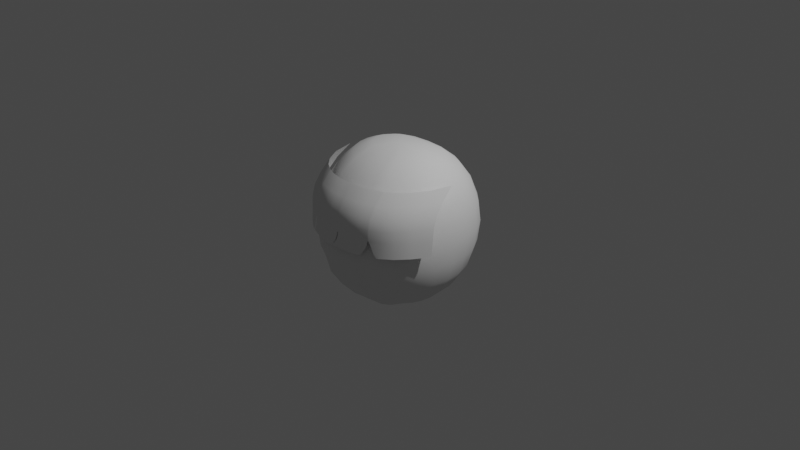 # Source: hito3.blend  (saved by Blender 3.6.11; exported with 4.5.12 LTS)
import bpy
from mathutils import Matrix  # noqa: F401  (used for matrix-valued properties, if any)

bpy.ops.wm.read_factory_settings(use_empty=True)
scene = bpy.context.scene
scene.name = 'Scene'

# ---- collections
col_collection = bpy.data.collections.new('Collection'); scene.collection.children.link(col_collection)

# ---- world
world_world = bpy.data.worlds.new('World'); scene.world = world_world
world_world.use_nodes = True; world_world.node_tree.nodes.clear()
_N = world_world.node_tree.nodes; _L = world_world.node_tree.links
n0 = _N.new('ShaderNodeOutputWorld'); n0.name = 'World Output'; n0.location = (300, 300)
n1 = _N.new('ShaderNodeBackground'); n1.name = 'Background'; n1.location = (10, 300)
n1.inputs[0].default_value = (0.05088, 0.05088, 0.05088, 1.0)
_L.new(n1.outputs[0], n0.inputs[0])
n0.is_active_output = True
world_world.color = (0.05088, 0.05088, 0.05088)
world_world.use_sun_shadow = False
world_world.sun_shadow_jitter_overblur = 0.0

# ---- cameras
cam_camera = bpy.data.cameras.new('Camera')
cam_camera.clip_end = 100.0
cam_camera.ortho_scale = 7.314

# ---- lights
light_light = bpy.data.lights.new('Light', 'POINT')
light_light.transmission_factor = 0.0
light_light.energy = 1000.0
light_light.shadow_soft_size = 0.1
light_light.shadow_maximum_resolution = 0.006
light_light.use_absolute_resolution = True

# ---- meshes
me_x = bpy.data.meshes.new('球')
me_x.from_pydata([(0.0, 0.866, 0.4494), (0.0, 0.9659, 0.2326), (0.0, 1.0, -0.03511), (0.0, 0.9409, -0.2806), (0.0, 0.8126, -0.4992), (0.0, 0.647, -0.6805), (0.1565, 0.25, 0.8681), (0.2025, 0.483, 0.7783), (0.2419, 0.683, 0.6355), (0.2722, 0.8365, 0.4494), (0.2913, 0.933, 0.2326), (0.2978, 0.9659, -0.02559), (0.2913, 0.933, -0.2765), (0.2722, 0.7926, -0.4948), (0.2419, 0.63, -0.6763), (0.2025, 0.436, -0.8047), (0.1565, 0.2372, -0.867), (0.2025, 0.2241, 0.8681), (0.2913, 0.433, 0.7783), (0.3675, 0.6124, 0.6355), (0.426, 0.75, 0.4494), (0.4628, 0.8365, 0.2326), (0.4754, 0.866, -2.081e-10), (0.4628, 0.8365, -0.2652), (0.426, 0.725, -0.4872), (0.3675, 0.5716, -0.6686), (0.2913, 0.3967, -0.7953), (0.2025, 0.2241, -0.8681), (0.2419, 0.183, 0.8681), (0.38, 0.3536, 0.7827), (0.485, 0.5, 0.6389), (0.5581, 0.6124, 0.4494), (0.6101, 0.683, 0.2326), (0.6279, 0.7071, -2.081e-10), (0.6101, 0.683, -0.2326), (0.5581, 0.6124, -0.4704), (0.481, 0.5, -0.6539), (0.37, 0.3536, -0.7751), (0.2419, 0.183, -0.8681), (0.2747, 0.1294, 0.869), (0.4497, 0.25, 0.7866), (0.5839, 0.3536, 0.6445), (0.6771, 0.433, 0.4555), (0.7232, 0.483, 0.2326), (0.7449, 0.5, -2.081e-10), (0.7232, 0.483, -0.2326), (0.6688, 0.433, -0.447), (0.5717, 0.3536, -0.632), (0.4365, 0.25, -0.7744), (0.2597, 0.1294, -0.8628), (0.0, 0.0, -0.8987), (0.303, 0.06699, 0.8722), (0.4913, 0.1294, 0.7883), (0.6421, 0.183, 0.6467), (0.7505, 0.2241, 0.4589), (0.7981, 0.25, 0.234), (0.8185, 0.2588, -2.081e-10), (0.7864, 0.25, -0.2285), (0.7369, 0.2241, -0.4454), (0.627, 0.183, -0.6312), (0.4766, 0.1294, -0.774), (0.2893, 0.06699, -0.8635), (0.3113, -7.034e-10, 0.8728), (0.5054, -1.646e-08, 0.7888), (0.6617, 1.314e-08, 0.6473), (0.7749, -1.646e-08, 0.4598), (0.832, -1.56e-08, 0.2373), (0.8436, -2.98e-08, -2.081e-10), (0.8199, -1.547e-08, -0.2287), (0.7598, -1.554e-08, -0.4449), (0.6458, 1.424e-08, -0.6309), (0.4901, -1.555e-08, -0.7738), (0.2974, -6.661e-10, -0.8636), (0.303, -0.06699, 0.8722), (0.4913, -0.1294, 0.7883), (0.6421, -0.183, 0.6467), (0.7505, -0.2241, 0.4589), (0.7981, -0.25, 0.234), (0.8185, -0.2588, -2.081e-10), (0.7864, -0.25, -0.2285), (0.7369, -0.2241, -0.4454), (0.627, -0.183, -0.6312), (0.4766, -0.1294, -0.774), (0.2893, -0.06699, -0.8635), (0.2747, -0.1294, 0.869), (0.4497, -0.25, 0.7866), (0.5839, -0.3536, 0.6445), (0.6771, -0.433, 0.4555), (0.7232, -0.483, 0.2326), (0.7449, -0.5, -2.081e-10), (0.7232, -0.483, -0.2326), (0.6688, -0.433, -0.447), (0.5717, -0.3536, -0.632), (0.4365, -0.25, -0.7744), (0.2597, -0.1294, -0.8628), (0.2419, -0.183, 0.8681), (0.38, -0.3536, 0.7827), (0.485, -0.5, 0.6389), (0.5581, -0.6124, 0.4494), (0.6101, -0.683, 0.2326), (0.6279, -0.7071, -2.081e-10), (0.6101, -0.683, -0.2326), (0.5581, -0.6124, -0.4494), (0.481, -0.5, -0.6344), (0.37, -0.3536, -0.7751), (0.2419, -0.183, -0.8681), (0.2025, -0.2241, 0.8681), (0.2913, -0.433, 0.7783), (0.3675, -0.6124, 0.6355), (0.426, -0.75, 0.4494), (0.4628, -0.8365, 0.2326), (0.4754, -0.866, -2.081e-10), (0.4628, -0.8365, -0.2326), (0.426, -0.75, -0.4494), (0.3675, -0.6378, -0.6509), (0.2913, -0.4538, -0.7909), (0.2025, -0.2241, -0.8681), (0.1565, -0.25, 0.8681), (0.2025, -0.483, 0.7783), (0.2419, -0.683, 0.6355), (0.2722, -0.8365, 0.4494), (0.2913, -0.933, 0.2326), (0.2978, -0.9659, -2.081e-10), (0.2913, -0.933, -0.2326), (0.2722, -0.8651, -0.4667), (0.2419, -0.72, -0.6579), (0.2025, -0.5144, -0.7974), (0.1565, -0.25, -0.8681), (0.0, -0.2588, 0.8681), (0.0, -0.5, 0.7783), (0.0, -0.7071, 0.6355), (0.0, -0.866, 0.4494), (0.0, -0.9659, 0.2326), (0.0, -1.0, -2.081e-10), (0.0, -0.9659, -0.2326), (0.0, -0.9034, -0.472), (0.0, -0.7504, -0.6618), (0.0, -0.5373, -0.801), (0.0, -0.2588, -0.8681), (0.0, 0.0, 0.8987), (0.0, 0.2588, 0.8681), (0.0, 0.5, 0.7783), (0.0, 0.7071, 0.6355), (0.0, 0.4466, -0.8094), (0.0, 0.2345, -0.8659)], [], [(50, 144, 16), (141, 140, 6, 7), (5, 4, 13, 14), (2, 1, 10, 11), (142, 141, 7, 8), (143, 5, 14, 15), (3, 2, 11, 12), (0, 142, 8, 9), (144, 143, 15, 16), (140, 139, 6), (4, 3, 12, 13), (1, 0, 9, 10), (12, 11, 22, 23), (9, 8, 19, 20), (16, 15, 26, 27), (6, 139, 17), (13, 12, 23, 24), (10, 9, 20, 21), (50, 16, 27), (7, 6, 17, 18), (14, 13, 24, 25), (11, 10, 21, 22), (8, 7, 18, 19), (15, 14, 25, 26), (25, 24, 35, 36), (22, 21, 32, 33), (19, 18, 29, 30), (26, 25, 36, 37), (23, 22, 33, 34), (20, 19, 30, 31), (27, 26, 37, 38), (17, 139, 28), (24, 23, 34, 35), (21, 20, 31, 32), (50, 27, 38), (18, 17, 28, 29), (28, 139, 39), (35, 34, 45, 46), (32, 31, 42, 43), (50, 38, 49), (29, 28, 39, 40), (36, 35, 46, 47), (33, 32, 43, 44), (30, 29, 40, 41), (37, 36, 47, 48), (34, 33, 44, 45), (31, 30, 41, 42), (38, 37, 48, 49), (48, 47, 59, 60), (45, 44, 56, 57), (42, 41, 53, 54), (49, 48, 60, 61), (39, 139, 51), (46, 45, 57, 58), (43, 42, 54, 55), (50, 49, 61), (40, 39, 51, 52), (47, 46, 58, 59), (44, 43, 55, 56), (41, 40, 52, 53), (52, 51, 62, 63), (59, 58, 69, 70), (56, 55, 66, 67), (53, 52, 63, 64), (60, 59, 70, 71), (57, 56, 67, 68), (54, 53, 64, 65), (61, 60, 71, 72), (51, 139, 62), (58, 57, 68, 69), (55, 54, 65, 66), (50, 61, 72), (72, 71, 82, 83), (62, 139, 73), (69, 68, 79, 80), (66, 65, 76, 77), (50, 72, 83), (63, 62, 73, 74), (70, 69, 80, 81), (67, 66, 77, 78), (64, 63, 74, 75), (71, 70, 81, 82), (68, 67, 78, 79), (65, 64, 75, 76), (75, 74, 85, 86), (82, 81, 92, 93), (79, 78, 89, 90), (76, 75, 86, 87), (83, 82, 93, 94), (73, 139, 84), (80, 79, 90, 91), (77, 76, 87, 88), (50, 83, 94), (74, 73, 84, 85), (81, 80, 91, 92), (78, 77, 88, 89), (50, 94, 105), (85, 84, 95, 96), (92, 91, 102, 103), (89, 88, 99, 100), (86, 85, 96, 97), (93, 92, 103, 104), (90, 89, 100, 101), (87, 86, 97, 98), (94, 93, 104, 105), (84, 139, 95), (91, 90, 101, 102), (88, 87, 98, 99), (98, 97, 108, 109), (105, 104, 115, 116), (95, 139, 106), (102, 101, 112, 113), (99, 98, 109, 110), (50, 105, 116), (96, 95, 106, 107), (103, 102, 113, 114), (100, 99, 110, 111), (97, 96, 107, 108), (104, 103, 114, 115), (101, 100, 111, 112), (108, 107, 118, 119), (115, 114, 125, 126), (112, 111, 122, 123), (109, 108, 119, 120), (116, 115, 126, 127), (106, 139, 117), (113, 112, 123, 124), (110, 109, 120, 121), (50, 116, 127), (107, 106, 117, 118), (114, 113, 124, 125), (111, 110, 121, 122), (121, 120, 131, 132), (50, 127, 138), (118, 117, 128, 129), (125, 124, 135, 136), (122, 121, 132, 133), (119, 118, 129, 130), (126, 125, 136, 137), (123, 122, 133, 134), (120, 119, 130, 131), (127, 126, 137, 138), (117, 139, 128), (124, 123, 134, 135)])
me_x.polygons.foreach_set('use_smooth', [True] * 144)
_uv = me_x.uv_layers.new(name='UVマップ')
_uv.uv.foreach_set('vector', [0.7292, 0.0, 0.75, 0.08333, 0.7083, 0.08333, 0.75, 0.8333, 0.75, 0.9167, 0.7083, 0.9167, 0.7083, 0.8333, 0.75, 0.25, 0.75, 0.3333, 0.7083, 0.3333, 0.7083, 0.25, 0.75, 0.5, 0.75, 0.5833, 0.7083, 0.5833, 0.7083, 0.5, 0.75, 0.75, 0.75, 0.8333, 0.7083, 0.8333, 0.7083, 0.75, 0.75, 0.1667, 0.75, 0.25, 0.7083, 0.25, 0.7083, 0.1667, 0.75, 0.4167, 0.75, 0.5, 0.7083, 0.5, 0.7083, 0.4167, 0.75, 0.6667, 0.75, 0.75, 0.7083, 0.75, 0.7083, 0.6667, 0.75, 0.08333, 0.75, 0.1667, 0.7083, 0.1667, 0.7083, 0.08333, 0.75, 0.9167, 0.7292, 1.0, 0.7083, 0.9167, 0.75, 0.3333, 0.75, 0.4167, 0.7083, 0.4167, 0.7083, 0.3333, 0.75, 0.5833, 0.75, 0.6667, 0.7083, 0.6667, 0.7083, 0.5833, 0.7083, 0.4167, 0.7083, 0.5, 0.6667, 0.5, 0.6667, 0.4167, 0.7083, 0.6667, 0.7083, 0.75, 0.6667, 0.75, 0.6667, 0.6667, 0.7083, 0.08333, 0.7083, 0.1667, 0.6667, 0.1667, 0.6667, 0.08333, 0.7083, 0.9167, 0.6875, 1.0, 0.6667, 0.9167, 0.7083, 0.3333, 0.7083, 0.4167, 0.6667, 0.4167, 0.6667, 0.3333, 0.7083, 0.5833, 0.7083, 0.6667, 0.6667, 0.6667, 0.6667, 0.5833, 0.6875, 0.0, 0.7083, 0.08333, 0.6667, 0.08333, 0.7083, 0.8333, 0.7083, 0.9167, 0.6667, 0.9167, 0.6667, 0.8333, 0.7083, 0.25, 0.7083, 0.3333, 0.6667, 0.3333, 0.6667, 0.25, 0.7083, 0.5, 0.7083, 0.5833, 0.6667, 0.5833, 0.6667, 0.5, 0.7083, 0.75, 0.7083, 0.8333, 0.6667, 0.8333, 0.6667, 0.75, 0.7083, 0.1667, 0.7083, 0.25, 0.6667, 0.25, 0.6667, 0.1667, 0.6667, 0.25, 0.6667, 0.3333, 0.625, 0.3333, 0.625, 0.25, 0.6667, 0.5, 0.6667, 0.5833, 0.625, 0.5833, 0.625, 0.5, 0.6667, 0.75, 0.6667, 0.8333, 0.625, 0.8333, 0.625, 0.75, 0.6667, 0.1667, 0.6667, 0.25, 0.625, 0.25, 0.625, 0.1667, 0.6667, 0.4167, 0.6667, 0.5, 0.625, 0.5, 0.625, 0.4167, 0.6667, 0.6667, 0.6667, 0.75, 0.625, 0.75, 0.625, 0.6667, 0.6667, 0.08333, 0.6667, 0.1667, 0.625, 0.1667, 0.625, 0.08333, 0.6667, 0.9167, 0.6458, 1.0, 0.625, 0.9167, 0.6667, 0.3333, 0.6667, 0.4167, 0.625, 0.4167, 0.625, 0.3333, 0.6667, 0.5833, 0.6667, 0.6667, 0.625, 0.6667, 0.625, 0.5833, 0.6458, 0.0, 0.6667, 0.08333, 0.625, 0.08333, 0.6667, 0.8333, 0.6667, 0.9167, 0.625, 0.9167, 0.625, 0.8333, 0.625, 0.9167, 0.6042, 1.0, 0.5833, 0.9167, 0.625, 0.3333, 0.625, 0.4167, 0.5833, 0.4167, 0.5833, 0.3333, 0.625, 0.5833, 0.625, 0.6667, 0.5833, 0.6667, 0.5833, 0.5833, 0.6042, 0.0, 0.625, 0.08333, 0.5833, 0.08333, 0.625, 0.8333, 0.625, 0.9167, 0.5833, 0.9167, 0.5833, 0.8333, 0.625, 0.25, 0.625, 0.3333, 0.5833, 0.3333, 0.5833, 0.25, 0.625, 0.5, 0.625, 0.5833, 0.5833, 0.5833, 0.5833, 0.5, 0.625, 0.75, 0.625, 0.8333, 0.5833, 0.8333, 0.5833, 0.75, 0.625, 0.1667, 0.625, 0.25, 0.5833, 0.25, 0.5833, 0.1667, 0.625, 0.4167, 0.625, 0.5, 0.5833, 0.5, 0.5833, 0.4167, 0.625, 0.6667, 0.625, 0.75, 0.5833, 0.75, 0.5833, 0.6667, 0.625, 0.08333, 0.625, 0.1667, 0.5833, 0.1667, 0.5833, 0.08333, 0.5833, 0.1667, 0.5833, 0.25, 0.5417, 0.25, 0.5417, 0.1667, 0.5833, 0.4167, 0.5833, 0.5, 0.5417, 0.5, 0.5417, 0.4167, 0.5833, 0.6667, 0.5833, 0.75, 0.5417, 0.75, 0.5417, 0.6667, 0.5833, 0.08333, 0.5833, 0.1667, 0.5417, 0.1667, 0.5417, 0.08333, 0.5833, 0.9167, 0.5625, 1.0, 0.5417, 0.9167, 0.5833, 0.3333, 0.5833, 0.4167, 0.5417, 0.4167, 0.5417, 0.3333, 0.5833, 0.5833, 0.5833, 0.6667, 0.5417, 0.6667, 0.5417, 0.5833, 0.5625, 0.0, 0.5833, 0.08333, 0.5417, 0.08333, 0.5833, 0.8333, 0.5833, 0.9167, 0.5417, 0.9167, 0.5417, 0.8333, 0.5833, 0.25, 0.5833, 0.3333, 0.5417, 0.3333, 0.5417, 0.25, 0.5833, 0.5, 0.5833, 0.5833, 0.5417, 0.5833, 0.5417, 0.5, 0.5833, 0.75, 0.5833, 0.8333, 0.5417, 0.8333, 0.5417, 0.75, 0.5417, 0.8333, 0.5417, 0.9167, 0.5, 0.9167, 0.5, 0.8333, 0.5417, 0.25, 0.5417, 0.3333, 0.5, 0.3333, 0.5, 0.25, 0.5417, 0.5, 0.5417, 0.5833, 0.5, 0.5833, 0.5, 0.5, 0.5417, 0.75, 0.5417, 0.8333, 0.5, 0.8333, 0.5, 0.75, 0.5417, 0.1667, 0.5417, 0.25, 0.5, 0.25, 0.5, 0.1667, 0.5417, 0.4167, 0.5417, 0.5, 0.5, 0.5, 0.5, 0.4167, 0.5417, 0.6667, 0.5417, 0.75, 0.5, 0.75, 0.5, 0.6667, 0.5417, 0.08333, 0.5417, 0.1667, 0.5, 0.1667, 0.5, 0.08333, 0.5417, 0.9167, 0.5208, 1.0, 0.5, 0.9167, 0.5417, 0.3333, 0.5417, 0.4167, 0.5, 0.4167, 0.5, 0.3333, 0.5417, 0.5833, 0.5417, 0.6667, 0.5, 0.6667, 0.5, 0.5833, 0.5208, 0.0, 0.5417, 0.08333, 0.5, 0.08333, 0.5, 0.08333, 0.5, 0.1667, 0.4583, 0.1667, 0.4583, 0.08333, 0.5, 0.9167, 0.4792, 1.0, 0.4583, 0.9167, 0.5, 0.3333, 0.5, 0.4167, 0.4583, 0.4167, 0.4583, 0.3333, 0.5, 0.5833, 0.5, 0.6667, 0.4583, 0.6667, 0.4583, 0.5833, 0.4792, 0.0, 0.5, 0.08333, 0.4583, 0.08333, 0.5, 0.8333, 0.5, 0.9167, 0.4583, 0.9167, 0.4583, 0.8333, 0.5, 0.25, 0.5, 0.3333, 0.4583, 0.3333, 0.4583, 0.25, 0.5, 0.5, 0.5, 0.5833, 0.4583, 0.5833, 0.4583, 0.5, 0.5, 0.75, 0.5, 0.8333, 0.4583, 0.8333, 0.4583, 0.75, 0.5, 0.1667, 0.5, 0.25, 0.4583, 0.25, 0.4583, 0.1667, 0.5, 0.4167, 0.5, 0.5, 0.4583, 0.5, 0.4583, 0.4167, 0.5, 0.6667, 0.5, 0.75, 0.4583, 0.75, 0.4583, 0.6667, 0.4583, 0.75, 0.4583, 0.8333, 0.4167, 0.8333, 0.4167, 0.75, 0.4583, 0.1667, 0.4583, 0.25, 0.4167, 0.25, 0.4167, 0.1667, 0.4583, 0.4167, 0.4583, 0.5, 0.4167, 0.5, 0.4167, 0.4167, 0.4583, 0.6667, 0.4583, 0.75, 0.4167, 0.75, 0.4167, 0.6667, 0.4583, 0.08333, 0.4583, 0.1667, 0.4167, 0.1667, 0.4167, 0.08333, 0.4583, 0.9167, 0.4375, 1.0, 0.4167, 0.9167, 0.4583, 0.3333, 0.4583, 0.4167, 0.4167, 0.4167, 0.4167, 0.3333, 0.4583, 0.5833, 0.4583, 0.6667, 0.4167, 0.6667, 0.4167, 0.5833, 0.4375, 0.0, 0.4583, 0.08333, 0.4167, 0.08333, 0.4583, 0.8333, 0.4583, 0.9167, 0.4167, 0.9167, 0.4167, 0.8333, 0.4583, 0.25, 0.4583, 0.3333, 0.4167, 0.3333, 0.4167, 0.25, 0.4583, 0.5, 0.4583, 0.5833, 0.4167, 0.5833, 0.4167, 0.5, 0.3958, 0.0, 0.4167, 0.08333, 0.375, 0.08333, 0.4167, 0.8333, 0.4167, 0.9167, 0.375, 0.9167, 0.375, 0.8333, 0.4167, 0.25, 0.4167, 0.3333, 0.375, 0.3333, 0.375, 0.25, 0.4167, 0.5, 0.4167, 0.5833, 0.375, 0.5833, 0.375, 0.5, 0.4167, 0.75, 0.4167, 0.8333, 0.375, 0.8333, 0.375, 0.75, 0.4167, 0.1667, 0.4167, 0.25, 0.375, 0.25, 0.375, 0.1667, 0.4167, 0.4167, 0.4167, 0.5, 0.375, 0.5, 0.375, 0.4167, 0.4167, 0.6667, 0.4167, 0.75, 0.375, 0.75, 0.375, 0.6667, 0.4167, 0.08333, 0.4167, 0.1667, 0.375, 0.1667, 0.375, 0.08333, 0.4167, 0.9167, 0.3958, 1.0, 0.375, 0.9167, 0.4167, 0.3333, 0.4167, 0.4167, 0.375, 0.4167, 0.375, 0.3333, 0.4167, 0.5833, 0.4167, 0.6667, 0.375, 0.6667, 0.375, 0.5833, 0.375, 0.6667, 0.375, 0.75, 0.3333, 0.75, 0.3333, 0.6667, 0.375, 0.08333, 0.375, 0.1667, 0.3333, 0.1667, 0.3333, 0.08333, 0.375, 0.9167, 0.3542, 1.0, 0.3333, 0.9167, 0.375, 0.3333, 0.375, 0.4167, 0.3333, 0.4167, 0.3333, 0.3333, 0.375, 0.5833, 0.375, 0.6667, 0.3333, 0.6667, 0.3333, 0.5833, 0.3542, 0.0, 0.375, 0.08333, 0.3333, 0.08333, 0.375, 0.8333, 0.375, 0.9167, 0.3333, 0.9167, 0.3333, 0.8333, 0.375, 0.25, 0.375, 0.3333, 0.3333, 0.3333, 0.3333, 0.25, 0.375, 0.5, 0.375, 0.5833, 0.3333, 0.5833, 0.3333, 0.5, 0.375, 0.75, 0.375, 0.8333, 0.3333, 0.8333, 0.3333, 0.75, 0.375, 0.1667, 0.375, 0.25, 0.3333, 0.25, 0.3333, 0.1667, 0.375, 0.4167, 0.375, 0.5, 0.3333, 0.5, 0.3333, 0.4167, 0.3333, 0.75, 0.3333, 0.8333, 0.2917, 0.8333, 0.2917, 0.75, 0.3333, 0.1667, 0.3333, 0.25, 0.2917, 0.25, 0.2917, 0.1667, 0.3333, 0.4167, 0.3333, 0.5, 0.2917, 0.5, 0.2917, 0.4167, 0.3333, 0.6667, 0.3333, 0.75, 0.2917, 0.75, 0.2917, 0.6667, 0.3333, 0.08333, 0.3333, 0.1667, 0.2917, 0.1667, 0.2917, 0.08333, 0.3333, 0.9167, 0.3125, 1.0, 0.2917, 0.9167, 0.3333, 0.3333, 0.3333, 0.4167, 0.2917, 0.4167, 0.2917, 0.3333, 0.3333, 0.5833, 0.3333, 0.6667, 0.2917, 0.6667, 0.2917, 0.5833, 0.3125, 0.0, 0.3333, 0.08333, 0.2917, 0.08333, 0.3333, 0.8333, 0.3333, 0.9167, 0.2917, 0.9167, 0.2917, 0.8333, 0.3333, 0.25, 0.3333, 0.3333, 0.2917, 0.3333, 0.2917, 0.25, 0.3333, 0.5, 0.3333, 0.5833, 0.2917, 0.5833, 0.2917, 0.5, 0.2917, 0.5833, 0.2917, 0.6667, 0.25, 0.6667, 0.25, 0.5833, 0.2708, 0.0, 0.2917, 0.08333, 0.25, 0.08333, 0.2917, 0.8333, 0.2917, 0.9167, 0.25, 0.9167, 0.25, 0.8333, 0.2917, 0.25, 0.2917, 0.3333, 0.25, 0.3333, 0.25, 0.25, 0.2917, 0.5, 0.2917, 0.5833, 0.25, 0.5833, 0.25, 0.5, 0.2917, 0.75, 0.2917, 0.8333, 0.25, 0.8333, 0.25, 0.75, 0.2917, 0.1667, 0.2917, 0.25, 0.25, 0.25, 0.25, 0.1667, 0.2917, 0.4167, 0.2917, 0.5, 0.25, 0.5, 0.25, 0.4167, 0.2917, 0.6667, 0.2917, 0.75, 0.25, 0.75, 0.25, 0.6667, 0.2917, 0.08333, 0.2917, 0.1667, 0.25, 0.1667, 0.25, 0.08333, 0.2917, 0.9167, 0.2708, 1.0, 0.25, 0.9167, 0.2917, 0.3333, 0.2917, 0.4167, 0.25, 0.4167, 0.25, 0.3333])
me_x.update()
me_001 = bpy.data.meshes.new('平面.001')
me_001.from_pydata([(-0.9944, -1.199, -1.669), (0.6755, -1.005, -0.3015), (-0.6774, 1.0, -2.749), (1.0, 1.0, -0.85), (-0.9893, -0.4945, -1.731), (0.9984, -0.4582, -0.1998), (1.053, 1.0, -0.8316), (1.052, -0.4582, -0.1844), (2.748, 1.0, -0.6258), (2.746, -0.4582, 0.0), (2.792, 1.0, -0.6258), (2.79, -0.4582, -1.648e-06), (4.293, 1.0, -0.9101), (4.292, -0.4582, -0.2489), (4.337, 1.0, -0.9282), (4.336, -0.4582, -0.2638), (5.811, 1.0, -2.749), (6.122, -0.4582, -1.736), (0.7703, -1.004, -0.2683), (2.328, -1.003, -2.329e-05), (2.417, -1.003, 2.379e-08), (3.914, -1.003, -0.1397), (4.634, -1.003, -0.375), (6.134, -1.003, -1.68), (-1.016, -0.8233, -1.695), (-0.003731, -1.053, -0.6371), (1.0, 0.2709, -0.2879), (0.02333, 1.0, -1.425), (-0.9158, 0.2709, -1.95), (0.9071, -0.7291, -0.2263), (0.0, -0.48, -0.6523), (1.053, 0.2709, -0.2721), (2.748, 0.2709, -0.08768), (1.901, 1.0, -0.6477), (1.901, -0.4582, -0.02191), (2.792, 0.2709, -0.08768), (4.293, 0.2709, -0.3398), (3.543, 1.0, -0.6914), (3.543, -0.4582, -0.06282), (4.337, 0.2709, -0.3555), (6.05, 0.2709, -1.95), (5.203, 1.0, -1.518), (5.236, -0.4582, -0.7295), (1.901, -1.003, -0.02127), (3.541, -1.003, -0.06256), (5.236, -1.003, -0.7172), (6.132, -0.7304, -1.704), (4.471, -0.7304, -0.3119), (4.186, -0.7304, -0.2151), (2.674, -0.7304, 1.19e-08), (2.629, -0.7304, 1.19e-08), (0.9611, -0.7304, -0.2096), (1.901, -0.7304, -0.02153), (3.543, -0.7304, -0.06282), (5.236, -0.7304, -0.7211), (5.235, 0.2709, -0.8576), (3.543, 0.2709, -0.1505), (1.901, 0.2709, -0.1096), (-0.001028, -0.7786, -0.6349), (0.0, 0.2709, -0.7751), (-1.024, -1.006, -1.68), (0.4541, -1.017, -0.3874), (1.0, 0.6354, -0.5093), (-0.3998, 1.0, -1.945), (-0.9624, -0.09605, -1.789), (0.9703, -0.5937, -0.2072), (-0.5, -0.4945, -1.098), (1.053, 0.6354, -0.4923), (2.748, 0.6354, -0.3019), (1.477, 1.0, -0.7143), (2.324, -0.4582, -5.749e-05), (2.792, 0.6354, -0.3019), (4.293, 0.6354, -0.5649), (3.167, 1.0, -0.6417), (3.918, -0.4582, -0.1407), (4.337, 0.6354, -0.5817), (5.963, 0.6354, -2.272), (4.782, 1.0, -1.159), (5.685, -0.4582, -1.156), (2.231, -1.003, -0.001352), (3.811, -1.003, -0.1153), (5.685, -1.003, -1.124), (6.128, -0.5943, -1.719), (4.526, -0.8664, -0.3323), (4.259, -0.5943, -0.2383), (2.549, -0.8664, 1.784e-08), (2.71, -0.5943, 5.948e-09), (0.865, -0.8666, -0.2358), (-0.998, -0.6534, -1.712), (-0.5056, -1.122, -1.067), (1.0, -0.09367, -0.2005), (0.5017, 1.0, -1.068), (-0.8289, 0.6354, -2.272), (0.8088, -0.8653, -0.2542), (0.5, -0.4606, -0.3749), (1.053, -0.09367, -0.185), (2.748, -0.09367, -0.0009235), (2.324, 1.0, -0.6258), (1.477, -0.4582, -0.08321), (2.792, -0.09367, -0.0009269), (4.293, -0.09367, -0.2504), (3.918, 1.0, -0.7804), (3.167, -0.4582, -0.01594), (4.337, -0.09367, -0.2653), (6.096, -0.09367, -1.79), (5.571, 1.0, -2.014), (4.787, -0.4582, -0.4436), (1.424, -1.003, -0.09189), (3.072, -1.003, -0.008951), (4.731, -1.003, -0.4163), (6.134, -0.8664, -1.691), (4.411, -0.5943, -0.2901), (4.071, -0.8664, -0.1812), (2.755, -0.5943, 5.948e-09), (2.501, -0.8664, 1.784e-08), (1.024, -0.5943, -0.1914), (1.901, -0.8664, -0.0203), (1.901, -0.5943, -0.02164), (2.288, -0.7304, -0.0003392), (1.457, -0.7304, -0.08619), (3.542, -0.8664, -0.06275), (3.543, -0.5943, -0.06282), (3.875, -0.7304, -0.1301), (3.13, -0.7304, -0.01296), (5.236, -0.8664, -0.7185), (5.236, -0.5943, -0.7249), (5.685, -0.7304, -1.137), (4.767, -0.7304, -0.4332), (5.666, 0.2709, -1.32), (4.787, 0.2709, -0.5491), (5.227, 0.6354, -1.124), (5.236, -0.09367, -0.746), (3.918, 0.2709, -0.2283), (3.167, 0.2709, -0.1036), (3.543, 0.6354, -0.3647), (3.543, -0.09367, -0.06375), (2.324, 0.2709, -0.08774), (1.477, 0.2709, -0.171), (1.901, 0.6354, -0.3239), (1.901, -0.09367, -0.02288), (0.0, -0.6295, -0.6466), (-0.004638, -0.9195, -0.6306), (-0.517, -0.8103, -1.079), (0.484, -0.7399, -0.3787), (0.004758, 0.6354, -1.037), (0.0, -0.09413, -0.6669), (-0.485, 0.2709, -1.259), (0.5, 0.2709, -0.4749), (0.5, -0.09367, -0.3792), (-0.4972, -0.09605, -1.13), (-0.4545, 0.6354, -1.538), (0.4638, -0.8799, -0.3822), (-0.5264, -0.968, -1.072), (-0.5024, -0.6522, -1.087), (1.477, -0.09367, -0.08423), (1.477, 0.6354, -0.3853), (2.324, 0.6354, -0.302), (3.167, -0.09367, -0.01686), (3.167, 0.6354, -0.3179), (3.918, 0.6354, -0.4452), (4.787, -0.09367, -0.4502), (4.787, 0.6354, -0.7923), (5.631, 0.6354, -1.602), (4.785, -0.5943, -0.4419), (5.685, -0.5943, -1.146), (5.685, -0.8664, -1.13), (3.161, -0.5943, -0.01539), (3.909, -0.5943, -0.1383), (3.832, -0.8664, -0.1201), (1.475, -0.5943, -0.08302), (2.318, -0.5943, -7.823e-05), (2.249, -0.8664, -0.0007478), (1.434, -0.8664, -0.08819), (3.091, -0.8664, -0.01017), (4.742, -0.8664, -0.4217), (5.68, -0.09367, -1.188), (3.918, -0.09367, -0.1416), (2.324, -0.09367, -0.0009829), (0.4987, -0.5997, -0.3739), (0.5, 0.6354, -0.7096)], [], [(179, 62, 3, 91), (178, 65, 5, 94), (75, 14, 12, 72), (177, 70, 9, 96), (67, 6, 3, 62), (176, 74, 13, 100), (175, 78, 17, 104), (174, 83, 22, 109), (173, 85, 20, 108), (172, 87, 18, 107), (171, 116, 43, 79), (170, 117, 52, 118), (169, 115, 51, 119), (168, 120, 44, 80), (167, 121, 53, 122), (166, 113, 49, 123), (165, 124, 45, 81), (164, 125, 54, 126), (163, 111, 47, 127), (162, 128, 40, 76), (161, 129, 55, 130), (160, 106, 42, 131), (103, 39, 36, 100), (159, 132, 36, 72), (158, 133, 56, 134), (157, 102, 38, 135), (99, 35, 32, 96), (156, 136, 32, 68), (155, 137, 57, 138), (154, 98, 34, 139), (95, 31, 26, 90), (153, 140, 30, 66), (152, 141, 58, 142), (151, 93, 29, 143), (150, 144, 27, 63), (149, 145, 59, 146), (148, 90, 26, 147), (145, 148, 147, 59), (30, 94, 148, 145), (94, 5, 90, 148), (64, 149, 146, 28), (4, 66, 149, 64), (66, 30, 145, 149), (92, 150, 63, 2), (28, 146, 150, 92), (146, 59, 144, 150), (141, 151, 143, 58), (25, 61, 151, 141), (61, 1, 93, 151), (60, 152, 142, 24), (0, 89, 152, 60), (89, 25, 141, 152), (88, 153, 66, 4), (24, 142, 153, 88), (142, 58, 140, 153), (31, 67, 62, 26), (137, 154, 139, 57), (31, 95, 154, 137), (95, 7, 98, 154), (69, 155, 138, 33), (6, 67, 155, 69), (67, 31, 137, 155), (97, 156, 68, 8), (33, 138, 156, 97), (138, 57, 136, 156), (35, 71, 68, 32), (133, 157, 135, 56), (35, 99, 157, 133), (99, 11, 102, 157), (73, 158, 134, 37), (10, 71, 158, 73), (71, 35, 133, 158), (101, 159, 72, 12), (37, 134, 159, 101), (134, 56, 132, 159), (39, 75, 72, 36), (129, 160, 131, 55), (39, 103, 160, 129), (103, 15, 106, 160), (77, 161, 130, 41), (14, 75, 161, 77), (75, 39, 129, 161), (105, 162, 76, 16), (41, 130, 162, 105), (130, 55, 128, 162), (125, 163, 127, 54), (42, 106, 163, 125), (106, 15, 111, 163), (82, 164, 126, 46), (17, 78, 164, 82), (78, 42, 125, 164), (110, 165, 81, 23), (46, 126, 165, 110), (126, 54, 124, 165), (121, 166, 123, 53), (38, 102, 166, 121), (102, 11, 113, 166), (84, 167, 122, 48), (13, 74, 167, 84), (74, 38, 121, 167), (112, 168, 80, 21), (48, 122, 168, 112), (122, 53, 120, 168), (117, 169, 119, 52), (34, 98, 169, 117), (98, 7, 115, 169), (86, 170, 118, 50), (9, 70, 170, 86), (70, 34, 117, 170), (114, 171, 79, 19), (50, 118, 171, 114), (118, 52, 116, 171), (116, 172, 107, 43), (52, 119, 172, 116), (119, 51, 87, 172), (120, 173, 108, 44), (53, 123, 173, 120), (123, 49, 85, 173), (124, 174, 109, 45), (54, 127, 174, 124), (127, 47, 83, 174), (128, 175, 104, 40), (55, 131, 175, 128), (131, 42, 78, 175), (15, 103, 100, 13), (132, 176, 100, 36), (56, 135, 176, 132), (135, 38, 74, 176), (11, 99, 96, 9), (136, 177, 96, 32), (57, 139, 177, 136), (139, 34, 70, 177), (7, 95, 90, 5), (140, 178, 94, 30), (58, 143, 178, 140), (143, 29, 65, 178), (144, 179, 91, 27), (59, 147, 179, 144), (147, 26, 62, 179), (71, 10, 8, 68)])
me_001.polygons.foreach_set('use_smooth', [True] * 140)
_uv = me_001.uv_layers.new(name='UVマップ')
_uv.uv.foreach_set('vector', [0.75, 0.8177, 1.0, 0.8177, 1.0, 1.0, 0.75, 1.0, 0.75, 0.2032, 1.0, 0.2032, 1.0, 0.2709, 0.75, 0.2709, 1.0, 0.8177, 1.0, 1.0, 1.0, 1.0, 1.0, 0.8177, 1.0, 0.4532, 1.0, 0.2709, 1.0, 0.2709, 1.0, 0.4532, 1.0, 0.8177, 1.0, 1.0, 1.0, 1.0, 1.0, 0.8177, 1.0, 0.4532, 1.0, 0.2709, 1.0, 0.2709, 1.0, 0.4532, 1.0, 0.4532, 1.0, 0.2709, 1.0, 0.2709, 1.0, 0.4532, 1.0, 0.2709, 1.0, 0.2709, 1.0, 0.2709, 1.0, 0.2709, 1.0, 0.2709, 1.0, 0.2709, 1.0, 0.2709, 1.0, 0.2709, 1.0, 0.2709, 1.0, 0.2709, 1.0, 0.2709, 1.0, 0.2709, 1.0, 0.2709, 1.0, 0.2709, 1.0, 0.2709, 1.0, 0.2709, 1.0, 0.2709, 1.0, 0.2709, 1.0, 0.2709, 1.0, 0.2709, 1.0, 0.2709, 1.0, 0.2709, 1.0, 0.2709, 1.0, 0.2709, 1.0, 0.2709, 1.0, 0.2709, 1.0, 0.2709, 1.0, 0.2709, 1.0, 0.2709, 1.0, 0.2709, 1.0, 0.2709, 1.0, 0.2709, 1.0, 0.2709, 1.0, 0.2709, 1.0, 0.2709, 1.0, 0.2709, 1.0, 0.2709, 1.0, 0.2709, 1.0, 0.2709, 1.0, 0.2709, 1.0, 0.2709, 1.0, 0.2709, 1.0, 0.2709, 1.0, 0.2709, 1.0, 0.2709, 1.0, 0.2709, 1.0, 0.2709, 1.0, 0.2709, 1.0, 0.8177, 1.0, 0.6354, 1.0, 0.6354, 1.0, 0.8177, 1.0, 0.8177, 1.0, 0.6354, 1.0, 0.6354, 1.0, 0.8177, 1.0, 0.4532, 1.0, 0.2709, 1.0, 0.2709, 1.0, 0.4532, 1.0, 0.4532, 1.0, 0.6354, 1.0, 0.6354, 1.0, 0.4532, 1.0, 0.8177, 1.0, 0.6354, 1.0, 0.6354, 1.0, 0.8177, 1.0, 0.8177, 1.0, 0.6354, 1.0, 0.6354, 1.0, 0.8177, 1.0, 0.4532, 1.0, 0.2709, 1.0, 0.2709, 1.0, 0.4532, 1.0, 0.4532, 1.0, 0.6354, 1.0, 0.6354, 1.0, 0.4532, 1.0, 0.8177, 1.0, 0.6354, 1.0, 0.6354, 1.0, 0.8177, 1.0, 0.8177, 1.0, 0.6354, 1.0, 0.6354, 1.0, 0.8177, 1.0, 0.4532, 1.0, 0.2709, 1.0, 0.2709, 1.0, 0.4532, 1.0, 0.4532, 1.0, 0.6354, 1.0, 0.6354, 1.0, 0.4532, 0.25, 0.2032, 0.5, 0.2032, 0.5, 0.2709, 0.25, 0.2709, 0.25, 0.06772, 0.5, 0.06772, 0.5, 0.1354, 0.25, 0.1354, 0.75, 0.06772, 1.0, 0.06772, 1.0, 0.1354, 0.75, 0.1354, 0.25, 0.8177, 0.5, 0.8177, 0.5, 1.0, 0.25, 1.0, 0.25, 0.4532, 0.5, 0.4532, 0.5, 0.6354, 0.25, 0.6354, 0.75, 0.4532, 1.0, 0.4532, 1.0, 0.6354, 0.75, 0.6354, 0.5, 0.4532, 0.75, 0.4532, 0.75, 0.6354, 0.5, 0.6354, 0.5, 0.2709, 0.75, 0.2709, 0.75, 0.4532, 0.5, 0.4532, 0.75, 0.2709, 1.0, 0.2709, 1.0, 0.4532, 0.75, 0.4532, 0.0, 0.4532, 0.25, 0.4532, 0.25, 0.6354, 0.0, 0.6354, 0.0, 0.2709, 0.25, 0.2709, 0.25, 0.4532, 0.0, 0.4532, 0.25, 0.2709, 0.5, 0.2709, 0.5, 0.4532, 0.25, 0.4532, 0.0, 0.8177, 0.25, 0.8177, 0.25, 1.0, 0.0, 1.0, 0.0, 0.6354, 0.25, 0.6354, 0.25, 0.8177, 0.0, 0.8177, 0.25, 0.6354, 0.5, 0.6354, 0.5, 0.8177, 0.25, 0.8177, 0.5, 0.06772, 0.75, 0.06772, 0.75, 0.1354, 0.5, 0.1354, 0.5, 0.0, 0.75, 0.0, 0.75, 0.06772, 0.5, 0.06772, 0.75, 0.0, 1.0, 0.0, 1.0, 0.06772, 0.75, 0.06772, 0.0, 0.06772, 0.25, 0.06772, 0.25, 0.1354, 0.0, 0.1354, 0.0, 0.0, 0.25, 0.0, 0.25, 0.06772, 0.0, 0.06772, 0.25, 0.0, 0.5, 0.0, 0.5, 0.06772, 0.25, 0.06772, 0.0, 0.2032, 0.25, 0.2032, 0.25, 0.2709, 0.0, 0.2709, 0.0, 0.1354, 0.25, 0.1354, 0.25, 0.2032, 0.0, 0.2032, 0.25, 0.1354, 0.5, 0.1354, 0.5, 0.2032, 0.25, 0.2032, 1.0, 0.6354, 1.0, 0.8177, 1.0, 0.8177, 1.0, 0.6354, 1.0, 0.6354, 1.0, 0.4532, 1.0, 0.4532, 1.0, 0.6354, 1.0, 0.6354, 1.0, 0.4532, 1.0, 0.4532, 1.0, 0.6354, 1.0, 0.4532, 1.0, 0.2709, 1.0, 0.2709, 1.0, 0.4532, 1.0, 1.0, 1.0, 0.8177, 1.0, 0.8177, 1.0, 1.0, 1.0, 1.0, 1.0, 0.8177, 1.0, 0.8177, 1.0, 1.0, 1.0, 0.8177, 1.0, 0.6354, 1.0, 0.6354, 1.0, 0.8177, 1.0, 1.0, 1.0, 0.8177, 1.0, 0.8177, 1.0, 1.0, 1.0, 1.0, 1.0, 0.8177, 1.0, 0.8177, 1.0, 1.0, 1.0, 0.8177, 1.0, 0.6354, 1.0, 0.6354, 1.0, 0.8177, 1.0, 0.6354, 1.0, 0.8177, 1.0, 0.8177, 1.0, 0.6354, 1.0, 0.6354, 1.0, 0.4532, 1.0, 0.4532, 1.0, 0.6354, 1.0, 0.6354, 1.0, 0.4532, 1.0, 0.4532, 1.0, 0.6354, 1.0, 0.4532, 1.0, 0.2709, 1.0, 0.2709, 1.0, 0.4532, 1.0, 1.0, 1.0, 0.8177, 1.0, 0.8177, 1.0, 1.0, 1.0, 1.0, 1.0, 0.8177, 1.0, 0.8177, 1.0, 1.0, 1.0, 0.8177, 1.0, 0.6354, 1.0, 0.6354, 1.0, 0.8177, 1.0, 1.0, 1.0, 0.8177, 1.0, 0.8177, 1.0, 1.0, 1.0, 1.0, 1.0, 0.8177, 1.0, 0.8177, 1.0, 1.0, 1.0, 0.8177, 1.0, 0.6354, 1.0, 0.6354, 1.0, 0.8177, 1.0, 0.6354, 1.0, 0.8177, 1.0, 0.8177, 1.0, 0.6354, 1.0, 0.6354, 1.0, 0.4532, 1.0, 0.4532, 1.0, 0.6354, 1.0, 0.6354, 1.0, 0.4532, 1.0, 0.4532, 1.0, 0.6354, 1.0, 0.4532, 1.0, 0.2709, 1.0, 0.2709, 1.0, 0.4532, 1.0, 1.0, 1.0, 0.8177, 1.0, 0.8177, 1.0, 1.0, 1.0, 1.0, 1.0, 0.8177, 1.0, 0.8177, 1.0, 1.0, 1.0, 0.8177, 1.0, 0.6354, 1.0, 0.6354, 1.0, 0.8177, 1.0, 1.0, 1.0, 0.8177, 1.0, 0.8177, 1.0, 1.0, 1.0, 1.0, 1.0, 0.8177, 1.0, 0.8177, 1.0, 1.0, 1.0, 0.8177, 1.0, 0.6354, 1.0, 0.6354, 1.0, 0.8177, 1.0, 0.2709, 1.0, 0.2709, 1.0, 0.2709, 1.0, 0.2709, 1.0, 0.2709, 1.0, 0.2709, 1.0, 0.2709, 1.0, 0.2709, 1.0, 0.2709, 1.0, 0.2709, 1.0, 0.2709, 1.0, 0.2709, 1.0, 0.2709, 1.0, 0.2709, 1.0, 0.2709, 1.0, 0.2709, 1.0, 0.2709, 1.0, 0.2709, 1.0, 0.2709, 1.0, 0.2709, 1.0, 0.2709, 1.0, 0.2709, 1.0, 0.2709, 1.0, 0.2709, 1.0, 0.2709, 1.0, 0.2709, 1.0, 0.2709, 1.0, 0.2709, 1.0, 0.2709, 1.0, 0.2709, 1.0, 0.2709, 1.0, 0.2709, 1.0, 0.2709, 1.0, 0.2709, 1.0, 0.2709, 1.0, 0.2709, 1.0, 0.2709, 1.0, 0.2709, 1.0, 0.2709, 1.0, 0.2709, 1.0, 0.2709, 1.0, 0.2709, 1.0, 0.2709, 1.0, 0.2709, 1.0, 0.2709, 1.0, 0.2709, 1.0, 0.2709, 1.0, 0.2709, 1.0, 0.2709, 1.0, 0.2709, 1.0, 0.2709, 1.0, 0.2709, 1.0, 0.2709, 1.0, 0.2709, 1.0, 0.2709, 1.0, 0.2709, 1.0, 0.2709, 1.0, 0.2709, 1.0, 0.2709, 1.0, 0.2709, 1.0, 0.2709, 1.0, 0.2709, 1.0, 0.2709, 1.0, 0.2709, 1.0, 0.2709, 1.0, 0.2709, 1.0, 0.2709, 1.0, 0.2709, 1.0, 0.2709, 1.0, 0.2709, 1.0, 0.2709, 1.0, 0.2709, 1.0, 0.2709, 1.0, 0.2709, 1.0, 0.2709, 1.0, 0.2709, 1.0, 0.2709, 1.0, 0.2709, 1.0, 0.2709, 1.0, 0.2709, 1.0, 0.2709, 1.0, 0.2709, 1.0, 0.2709, 1.0, 0.2709, 1.0, 0.2709, 1.0, 0.2709, 1.0, 0.2709, 1.0, 0.2709, 1.0, 0.2709, 1.0, 0.2709, 1.0, 0.2709, 1.0, 0.2709, 1.0, 0.2709, 1.0, 0.2709, 1.0, 0.2709, 1.0, 0.2709, 1.0, 0.2709, 1.0, 0.2709, 1.0, 0.2709, 1.0, 0.2709, 1.0, 0.2709, 1.0, 0.2709, 1.0, 0.2709, 1.0, 0.2709, 1.0, 0.2709, 1.0, 0.2709, 1.0, 0.2709, 1.0, 0.2709, 1.0, 0.2709, 1.0, 0.2709, 1.0, 0.2709, 1.0, 0.2709, 1.0, 0.2709, 1.0, 0.2709, 1.0, 0.2709, 1.0, 0.2709, 1.0, 0.2709, 1.0, 0.2709, 1.0, 0.2709, 1.0, 0.2709, 1.0, 0.2709, 1.0, 0.2709, 1.0, 0.2709, 1.0, 0.2709, 1.0, 0.2709, 1.0, 0.2709, 1.0, 0.2709, 1.0, 0.2709, 1.0, 0.2709, 1.0, 0.2709, 1.0, 0.2709, 1.0, 0.2709, 1.0, 0.2709, 1.0, 0.2709, 1.0, 0.2709, 1.0, 0.2709, 1.0, 0.2709, 1.0, 0.2709, 1.0, 0.2709, 1.0, 0.2709, 1.0, 0.2709, 1.0, 0.2709, 1.0, 0.2709, 1.0, 0.2709, 1.0, 0.6354, 1.0, 0.4532, 1.0, 0.4532, 1.0, 0.6354, 1.0, 0.6354, 1.0, 0.4532, 1.0, 0.4532, 1.0, 0.6354, 1.0, 0.4532, 1.0, 0.2709, 1.0, 0.2709, 1.0, 0.4532, 1.0, 0.2709, 1.0, 0.4532, 1.0, 0.4532, 1.0, 0.2709, 1.0, 0.6354, 1.0, 0.4532, 1.0, 0.4532, 1.0, 0.6354, 1.0, 0.6354, 1.0, 0.4532, 1.0, 0.4532, 1.0, 0.6354, 1.0, 0.4532, 1.0, 0.2709, 1.0, 0.2709, 1.0, 0.4532, 1.0, 0.2709, 1.0, 0.4532, 1.0, 0.4532, 1.0, 0.2709, 1.0, 0.6354, 1.0, 0.4532, 1.0, 0.4532, 1.0, 0.6354, 1.0, 0.6354, 1.0, 0.4532, 1.0, 0.4532, 1.0, 0.6354, 1.0, 0.4532, 1.0, 0.2709, 1.0, 0.2709, 1.0, 0.4532, 1.0, 0.2709, 1.0, 0.4532, 1.0, 0.4532, 1.0, 0.2709, 0.5, 0.2032, 0.75, 0.2032, 0.75, 0.2709, 0.5, 0.2709, 0.5, 0.1354, 0.75, 0.1354, 0.75, 0.2032, 0.5, 0.2032, 0.75, 0.1354, 1.0, 0.1354, 1.0, 0.2032, 0.75, 0.2032, 0.5, 0.8177, 0.75, 0.8177, 0.75, 1.0, 0.5, 1.0, 0.5, 0.6354, 0.75, 0.6354, 0.75, 0.8177, 0.5, 0.8177, 0.75, 0.6354, 1.0, 0.6354, 1.0, 0.8177, 0.75, 0.8177, 1.0, 0.8177, 1.0, 1.0, 1.0, 1.0, 1.0, 0.8177])
me_001.update()

# ---- objects
ob_light = bpy.data.objects.new('Light', light_light)
ob_camera = bpy.data.objects.new('Camera', cam_camera)
ob_x = bpy.data.objects.new('球', me_x)
ob_x_1 = bpy.data.objects.new('平面', me_001)

# ---- transforms, parenting, visibility, modifiers, constraints
ob_light.location = (4.076, 1.005, 5.904)
ob_light.rotation_euler = (0.6503, 0.05522, 1.866)
ob_light.lock_rotations_4d = False
ob_light.empty_display_type = 'ARROWS'
ob_light.color = (0.0, 0.0, 0.0, 0.0)
ob_light.lineart.crease_threshold = 0.0
ob_camera.location = (7.359, -6.926, 4.958)
ob_camera.rotation_euler = (1.109, 0.0, 0.8149)
ob_camera.lock_rotations_4d = False
ob_camera.empty_display_type = 'ARROWS'
ob_camera.color = (0.0, 0.0, 0.0, 0.0)
ob_camera.display_type = 'WIRE'
ob_camera.lineart.crease_threshold = 0.0
ob_x.location = (0.0, 0.0, 0.0)
ob_x.scale = (0.9327, 0.814, 0.9417)
_m = ob_x.modifiers.new('ミラー', 'MIRROR')
_m.use_clip = True
ob_x_1.location = (-0.5665, -0.8602, 0.3072)
ob_x_1.rotation_euler = (1.571, -0.0, 0.0)
ob_x_1.scale = (0.2244, 0.3087, 0.3087)

# ---- collection membership
col_collection.objects.link(ob_light)
col_collection.objects.link(ob_camera)
col_collection.objects.link(ob_x)
col_collection.objects.link(ob_x_1)

# ---- scene / render settings (as saved in the file)
scene.camera = ob_camera
scene.frame_start = 1; scene.frame_end = 250; scene.frame_set(7)
scene.render.engine = 'BLENDER_EEVEE_NEXT'
scene.cycles.sampling_pattern = 'TABULATED_SOBOL'
scene.view_settings.view_transform = 'Filmic'
bpy.context.view_layer.update()
